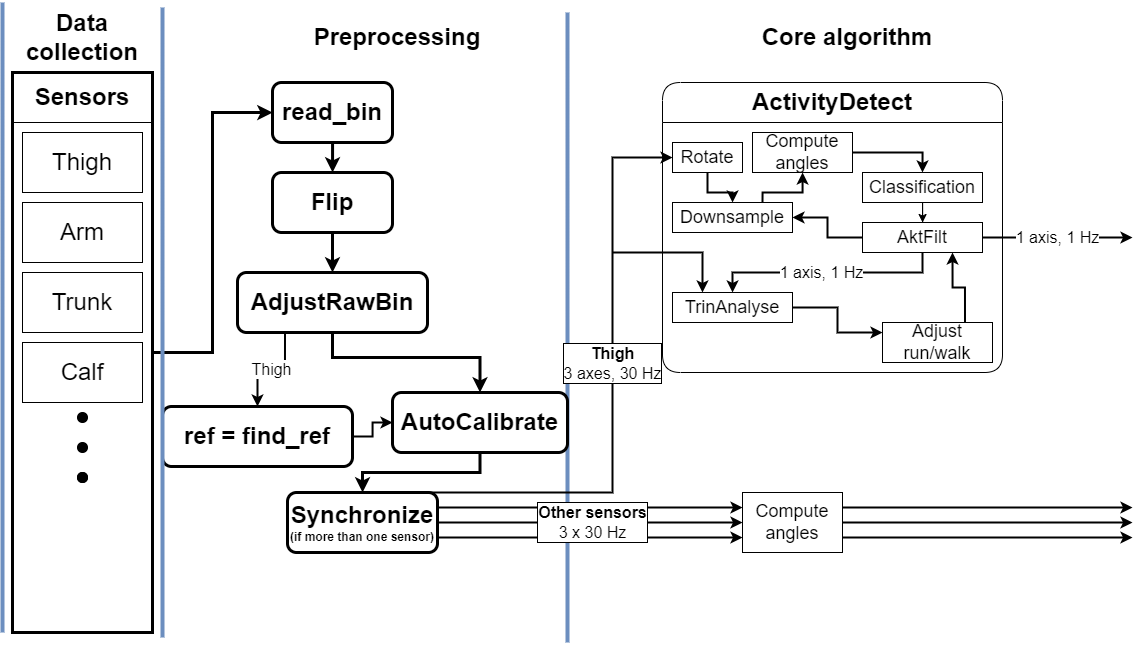

The diagram above was exported from draw.io. Its source (the exported page's mxGraphModel, read from the mxfile embedded in the PNG):
<mxGraphModel dx="1059" dy="621" grid="1" gridSize="10" guides="1" tooltips="1" connect="1" arrows="1" fold="1" page="1" pageScale="1" pageWidth="1169" pageHeight="827" background="#ffffff" math="0" shadow="0">
  <root>
    <mxCell id="0" />
    <mxCell id="1" parent="0" />
    <mxCell id="RdfLjzGszYx29JksF3Ew-50" value="" style="endArrow=none;html=1;rounded=0;fillColor=#dae8fc;strokeColor=#6c8ebf;strokeWidth=4;" parent="1" edge="1">
      <mxGeometry width="50" height="50" relative="1" as="geometry">
        <mxPoint x="585" y="650" as="sourcePoint" />
        <mxPoint x="585" y="20" as="targetPoint" />
      </mxGeometry>
    </mxCell>
    <mxCell id="UKWAOsOXH3VqMl2zkUEt-37" style="edgeStyle=orthogonalEdgeStyle;rounded=0;orthogonalLoop=1;jettySize=auto;html=1;exitX=1;exitY=0.75;exitDx=0;exitDy=0;entryX=0;entryY=0.75;entryDx=0;entryDy=0;strokeWidth=2;" parent="1" source="RdfLjzGszYx29JksF3Ew-43" target="UKWAOsOXH3VqMl2zkUEt-33" edge="1">
      <mxGeometry relative="1" as="geometry" />
    </mxCell>
    <mxCell id="UKWAOsOXH3VqMl2zkUEt-36" style="edgeStyle=orthogonalEdgeStyle;rounded=0;orthogonalLoop=1;jettySize=auto;html=1;exitX=1;exitY=0.25;exitDx=0;exitDy=0;entryX=0;entryY=0.25;entryDx=0;entryDy=0;strokeWidth=2;" parent="1" source="RdfLjzGszYx29JksF3Ew-43" target="UKWAOsOXH3VqMl2zkUEt-33" edge="1">
      <mxGeometry relative="1" as="geometry" />
    </mxCell>
    <mxCell id="UKWAOsOXH3VqMl2zkUEt-12" value="&lt;font style=&quot;font-size: 24px;&quot;&gt;&lt;b&gt;Sensors&lt;/b&gt;&lt;/font&gt;" style="rounded=0;whiteSpace=wrap;html=1;" parent="1" vertex="1">
      <mxGeometry x="30" y="80" width="140" height="50" as="geometry" />
    </mxCell>
    <mxCell id="RdfLjzGszYx29JksF3Ew-34" value="" style="edgeStyle=orthogonalEdgeStyle;rounded=0;orthogonalLoop=1;jettySize=auto;html=1;jumpStyle=none;strokeWidth=3;exitX=1;exitY=0.5;exitDx=0;exitDy=0;" parent="1" source="UKWAOsOXH3VqMl2zkUEt-11" target="RdfLjzGszYx29JksF3Ew-33" edge="1">
      <mxGeometry relative="1" as="geometry">
        <mxPoint x="160" y="290" as="sourcePoint" />
      </mxGeometry>
    </mxCell>
    <mxCell id="RdfLjzGszYx29JksF3Ew-36" value="" style="edgeStyle=orthogonalEdgeStyle;rounded=0;orthogonalLoop=1;jettySize=auto;html=1;strokeWidth=3;" parent="1" source="RdfLjzGszYx29JksF3Ew-33" target="RdfLjzGszYx29JksF3Ew-35" edge="1">
      <mxGeometry relative="1" as="geometry" />
    </mxCell>
    <mxCell id="RdfLjzGszYx29JksF3Ew-33" value="&lt;font style=&quot;font-size: 24px;&quot;&gt;read_bin&lt;/font&gt;" style="rounded=1;whiteSpace=wrap;html=1;fontStyle=1;startSize=40;strokeWidth=3;" parent="1" vertex="1">
      <mxGeometry x="290" y="90" width="120" height="60" as="geometry" />
    </mxCell>
    <mxCell id="RdfLjzGszYx29JksF3Ew-38" value="" style="edgeStyle=orthogonalEdgeStyle;rounded=0;orthogonalLoop=1;jettySize=auto;html=1;strokeWidth=3;" parent="1" source="RdfLjzGszYx29JksF3Ew-35" target="RdfLjzGszYx29JksF3Ew-37" edge="1">
      <mxGeometry relative="1" as="geometry" />
    </mxCell>
    <mxCell id="RdfLjzGszYx29JksF3Ew-35" value="&lt;font style=&quot;font-size: 24px;&quot;&gt;Flip&lt;/font&gt;" style="whiteSpace=wrap;html=1;rounded=1;fontStyle=1;startSize=40;strokeWidth=3;" parent="1" vertex="1">
      <mxGeometry x="290" y="180" width="120" height="60" as="geometry" />
    </mxCell>
    <mxCell id="RdfLjzGszYx29JksF3Ew-40" value="&lt;font style=&quot;font-size: 16px;&quot;&gt;Thigh&lt;/font&gt;" style="edgeStyle=orthogonalEdgeStyle;rounded=0;orthogonalLoop=1;jettySize=auto;html=1;strokeWidth=2;exitX=0.25;exitY=1;exitDx=0;exitDy=0;" parent="1" source="RdfLjzGszYx29JksF3Ew-37" target="RdfLjzGszYx29JksF3Ew-39" edge="1">
      <mxGeometry relative="1" as="geometry" />
    </mxCell>
    <mxCell id="RdfLjzGszYx29JksF3Ew-42" value="" style="edgeStyle=orthogonalEdgeStyle;rounded=0;orthogonalLoop=1;jettySize=auto;html=1;strokeWidth=3;entryX=0.5;entryY=0;entryDx=0;entryDy=0;exitX=0.5;exitY=1;exitDx=0;exitDy=0;exitPerimeter=0;" parent="1" source="RdfLjzGszYx29JksF3Ew-37" target="RdfLjzGszYx29JksF3Ew-41" edge="1">
      <mxGeometry relative="1" as="geometry">
        <mxPoint x="350" y="345" as="sourcePoint" />
        <mxPoint x="490" y="290" as="targetPoint" />
        <Array as="points">
          <mxPoint x="350" y="365" />
          <mxPoint x="498" y="365" />
        </Array>
      </mxGeometry>
    </mxCell>
    <mxCell id="RdfLjzGszYx29JksF3Ew-37" value="&lt;font style=&quot;font-size: 24px;&quot;&gt;AdjustRawBin&lt;/font&gt;" style="whiteSpace=wrap;html=1;rounded=1;fontStyle=1;startSize=40;strokeWidth=3;" parent="1" vertex="1">
      <mxGeometry x="255" y="280" width="190" height="60" as="geometry" />
    </mxCell>
    <mxCell id="UKWAOsOXH3VqMl2zkUEt-29" value="" style="edgeStyle=orthogonalEdgeStyle;rounded=0;orthogonalLoop=1;jettySize=auto;html=1;exitX=1;exitY=0.5;exitDx=0;exitDy=0;entryX=0;entryY=0.5;entryDx=0;entryDy=0;strokeWidth=2;" parent="1" source="RdfLjzGszYx29JksF3Ew-39" target="RdfLjzGszYx29JksF3Ew-41" edge="1">
      <mxGeometry relative="1" as="geometry" />
    </mxCell>
    <mxCell id="RdfLjzGszYx29JksF3Ew-39" value="&lt;font style=&quot;font-size: 24px;&quot;&gt;ref = find_ref&lt;/font&gt;" style="whiteSpace=wrap;html=1;rounded=1;fontStyle=1;startSize=40;strokeWidth=3;" parent="1" vertex="1">
      <mxGeometry x="180" y="414" width="190" height="60" as="geometry" />
    </mxCell>
    <mxCell id="RdfLjzGszYx29JksF3Ew-44" value="" style="edgeStyle=orthogonalEdgeStyle;rounded=0;orthogonalLoop=1;jettySize=auto;html=1;strokeWidth=3;" parent="1" source="RdfLjzGszYx29JksF3Ew-41" target="RdfLjzGszYx29JksF3Ew-43" edge="1">
      <mxGeometry relative="1" as="geometry" />
    </mxCell>
    <mxCell id="RdfLjzGszYx29JksF3Ew-41" value="&lt;font style=&quot;font-size: 24px;&quot;&gt;AutoCalibrate&lt;/font&gt;" style="whiteSpace=wrap;html=1;rounded=1;fontStyle=1;startSize=40;strokeWidth=3;" parent="1" vertex="1">
      <mxGeometry x="410" y="400" width="175" height="60" as="geometry" />
    </mxCell>
    <mxCell id="RdfLjzGszYx29JksF3Ew-68" value="&lt;font style=&quot;font-size: 16px;&quot;&gt;Other sensors&lt;br&gt;&lt;span style=&quot;font-weight: normal;&quot;&gt;3 x 30 Hz&lt;/span&gt;&lt;/font&gt;" style="edgeStyle=orthogonalEdgeStyle;rounded=0;orthogonalLoop=1;jettySize=auto;html=1;exitX=1;exitY=0.5;exitDx=0;exitDy=0;fontStyle=1;labelBorderColor=default;entryX=0;entryY=0.5;entryDx=0;entryDy=0;strokeWidth=2;" parent="1" source="RdfLjzGszYx29JksF3Ew-43" target="UKWAOsOXH3VqMl2zkUEt-33" edge="1">
      <mxGeometry x="0.0164" relative="1" as="geometry">
        <mxPoint x="740" y="515" as="targetPoint" />
        <mxPoint as="offset" />
      </mxGeometry>
    </mxCell>
    <mxCell id="RdfLjzGszYx29JksF3Ew-43" value="&lt;font style=&quot;font-size: 24px;&quot;&gt;Synchronize&lt;/font&gt;&lt;br&gt;(if more than one sensor)" style="whiteSpace=wrap;html=1;rounded=1;fontStyle=1;startSize=40;strokeWidth=3;" parent="1" vertex="1">
      <mxGeometry x="305" y="500" width="150" height="60" as="geometry" />
    </mxCell>
    <mxCell id="RdfLjzGszYx29JksF3Ew-45" value="&lt;font style=&quot;font-size: 24px;&quot;&gt;&lt;b&gt;Core algorithm&lt;/b&gt;&lt;/font&gt;" style="text;html=1;strokeColor=none;fillColor=none;align=center;verticalAlign=middle;whiteSpace=wrap;rounded=0;" parent="1" vertex="1">
      <mxGeometry x="670" y="30" width="390" height="30" as="geometry" />
    </mxCell>
    <mxCell id="RdfLjzGszYx29JksF3Ew-46" value="" style="endArrow=none;html=1;rounded=0;fillColor=#dae8fc;strokeColor=#6c8ebf;strokeWidth=4;" parent="1" edge="1">
      <mxGeometry width="50" height="50" relative="1" as="geometry">
        <mxPoint x="20" y="640" as="sourcePoint" />
        <mxPoint x="20" y="10" as="targetPoint" />
      </mxGeometry>
    </mxCell>
    <mxCell id="RdfLjzGszYx29JksF3Ew-47" value="" style="endArrow=none;html=1;rounded=0;fillColor=#dae8fc;strokeColor=#6c8ebf;strokeWidth=4;" parent="1" edge="1">
      <mxGeometry width="50" height="50" relative="1" as="geometry">
        <mxPoint x="180" y="645" as="sourcePoint" />
        <mxPoint x="180" y="15" as="targetPoint" />
      </mxGeometry>
    </mxCell>
    <mxCell id="RdfLjzGszYx29JksF3Ew-48" value="&lt;font style=&quot;font-size: 24px;&quot;&gt;&lt;b&gt;Data collection&lt;/b&gt;&lt;/font&gt;" style="text;html=1;strokeColor=none;fillColor=none;align=center;verticalAlign=middle;whiteSpace=wrap;rounded=0;" parent="1" vertex="1">
      <mxGeometry x="20" y="30" width="160" height="30" as="geometry" />
    </mxCell>
    <mxCell id="RdfLjzGszYx29JksF3Ew-51" value="&lt;font style=&quot;font-size: 24px;&quot;&gt;ActivityDetect&lt;/font&gt;" style="swimlane;whiteSpace=wrap;html=1;rounded=1;startSize=40;" parent="1" vertex="1">
      <mxGeometry x="680" y="90" width="340" height="290" as="geometry" />
    </mxCell>
    <mxCell id="RdfLjzGszYx29JksF3Ew-53" value="&lt;font style=&quot;font-size: 18px;&quot;&gt;Rotate&lt;/font&gt;" style="rounded=0;whiteSpace=wrap;html=1;" parent="RdfLjzGszYx29JksF3Ew-51" vertex="1">
      <mxGeometry x="10" y="60" width="70" height="30" as="geometry" />
    </mxCell>
    <mxCell id="RdfLjzGszYx29JksF3Ew-54" value="&lt;font style=&quot;font-size: 18px;&quot;&gt;Downsample&lt;/font&gt;" style="rounded=0;whiteSpace=wrap;html=1;" parent="RdfLjzGszYx29JksF3Ew-51" vertex="1">
      <mxGeometry x="10" y="120" width="120" height="30" as="geometry" />
    </mxCell>
    <mxCell id="RdfLjzGszYx29JksF3Ew-55" value="" style="edgeStyle=orthogonalEdgeStyle;rounded=0;orthogonalLoop=1;jettySize=auto;html=1;strokeWidth=2;" parent="RdfLjzGszYx29JksF3Ew-51" source="RdfLjzGszYx29JksF3Ew-53" target="RdfLjzGszYx29JksF3Ew-54" edge="1">
      <mxGeometry relative="1" as="geometry" />
    </mxCell>
    <mxCell id="RdfLjzGszYx29JksF3Ew-61" value="&lt;font style=&quot;font-size: 18px;&quot;&gt;Classification&lt;/font&gt;" style="rounded=0;whiteSpace=wrap;html=1;" parent="RdfLjzGszYx29JksF3Ew-51" vertex="1">
      <mxGeometry x="200" y="90" width="120" height="30" as="geometry" />
    </mxCell>
    <mxCell id="UKWAOsOXH3VqMl2zkUEt-6" value="&lt;font style=&quot;font-size: 16px;&quot;&gt;1 axis, 1 Hz&lt;/font&gt;" style="edgeStyle=orthogonalEdgeStyle;rounded=0;orthogonalLoop=1;jettySize=auto;html=1;exitX=1;exitY=0.5;exitDx=0;exitDy=0;strokeWidth=2;" parent="RdfLjzGszYx29JksF3Ew-51" source="RdfLjzGszYx29JksF3Ew-64" edge="1">
      <mxGeometry x="-0.0036" relative="1" as="geometry">
        <mxPoint x="470" y="155" as="targetPoint" />
        <mxPoint as="offset" />
      </mxGeometry>
    </mxCell>
    <mxCell id="UKWAOsOXH3VqMl2zkUEt-30" value="" style="edgeStyle=orthogonalEdgeStyle;rounded=0;orthogonalLoop=1;jettySize=auto;html=1;strokeWidth=2;" parent="RdfLjzGszYx29JksF3Ew-51" source="RdfLjzGszYx29JksF3Ew-64" target="RdfLjzGszYx29JksF3Ew-54" edge="1">
      <mxGeometry relative="1" as="geometry" />
    </mxCell>
    <mxCell id="RdfLjzGszYx29JksF3Ew-64" value="&lt;span style=&quot;font-size: 18px;&quot;&gt;AktFilt&lt;/span&gt;" style="rounded=0;whiteSpace=wrap;html=1;" parent="RdfLjzGszYx29JksF3Ew-51" vertex="1">
      <mxGeometry x="200" y="140" width="120" height="30" as="geometry" />
    </mxCell>
    <mxCell id="RdfLjzGszYx29JksF3Ew-65" value="" style="edgeStyle=orthogonalEdgeStyle;rounded=0;orthogonalLoop=1;jettySize=auto;html=1;exitX=0.5;exitY=1;exitDx=0;exitDy=0;" parent="RdfLjzGszYx29JksF3Ew-51" source="RdfLjzGszYx29JksF3Ew-61" target="RdfLjzGszYx29JksF3Ew-64" edge="1">
      <mxGeometry relative="1" as="geometry" />
    </mxCell>
    <mxCell id="RdfLjzGszYx29JksF3Ew-66" value="&lt;font style=&quot;font-size: 18px;&quot;&gt;TrinAnalyse&lt;/font&gt;" style="whiteSpace=wrap;html=1;rounded=0;" parent="RdfLjzGszYx29JksF3Ew-51" vertex="1">
      <mxGeometry x="10" y="210" width="120" height="30" as="geometry" />
    </mxCell>
    <mxCell id="RdfLjzGszYx29JksF3Ew-67" value="&lt;font style=&quot;font-size: 16px;&quot;&gt;1 axis, 1 Hz&lt;/font&gt;" style="edgeStyle=orthogonalEdgeStyle;rounded=0;orthogonalLoop=1;jettySize=auto;html=1;strokeWidth=2;" parent="RdfLjzGszYx29JksF3Ew-51" source="RdfLjzGszYx29JksF3Ew-64" target="RdfLjzGszYx29JksF3Ew-66" edge="1">
      <mxGeometry x="0.0526" relative="1" as="geometry">
        <Array as="points">
          <mxPoint x="260" y="190" />
          <mxPoint x="70" y="190" />
        </Array>
        <mxPoint as="offset" />
      </mxGeometry>
    </mxCell>
    <mxCell id="UKWAOsOXH3VqMl2zkUEt-5" style="edgeStyle=orthogonalEdgeStyle;rounded=0;orthogonalLoop=1;jettySize=auto;html=1;exitX=1;exitY=0.5;exitDx=0;exitDy=0;entryX=0;entryY=0.25;entryDx=0;entryDy=0;strokeWidth=2;" parent="RdfLjzGszYx29JksF3Ew-51" source="RdfLjzGszYx29JksF3Ew-66" target="UKWAOsOXH3VqMl2zkUEt-7" edge="1">
      <mxGeometry relative="1" as="geometry">
        <mxPoint x="230" y="205" as="targetPoint" />
      </mxGeometry>
    </mxCell>
    <mxCell id="UKWAOsOXH3VqMl2zkUEt-9" style="edgeStyle=orthogonalEdgeStyle;rounded=0;orthogonalLoop=1;jettySize=auto;html=1;exitX=0.75;exitY=0;exitDx=0;exitDy=0;entryX=0.75;entryY=1;entryDx=0;entryDy=0;strokeWidth=2;" parent="RdfLjzGszYx29JksF3Ew-51" source="UKWAOsOXH3VqMl2zkUEt-7" target="RdfLjzGszYx29JksF3Ew-64" edge="1">
      <mxGeometry relative="1" as="geometry" />
    </mxCell>
    <mxCell id="UKWAOsOXH3VqMl2zkUEt-7" value="&lt;font style=&quot;font-size: 18px;&quot;&gt;Adjust run/walk&lt;/font&gt;" style="whiteSpace=wrap;html=1;rounded=0;" parent="RdfLjzGszYx29JksF3Ew-51" vertex="1">
      <mxGeometry x="220" y="240" width="110" height="40" as="geometry" />
    </mxCell>
    <mxCell id="UKWAOsOXH3VqMl2zkUEt-32" value="" style="edgeStyle=orthogonalEdgeStyle;rounded=0;orthogonalLoop=1;jettySize=auto;html=1;entryX=0.5;entryY=0;entryDx=0;entryDy=0;strokeWidth=2;" parent="RdfLjzGszYx29JksF3Ew-51" source="UKWAOsOXH3VqMl2zkUEt-31" target="RdfLjzGszYx29JksF3Ew-61" edge="1">
      <mxGeometry relative="1" as="geometry" />
    </mxCell>
    <mxCell id="UKWAOsOXH3VqMl2zkUEt-31" value="&lt;font style=&quot;font-size: 18px;&quot;&gt;Compute angles&lt;/font&gt;" style="rounded=0;whiteSpace=wrap;html=1;" parent="RdfLjzGszYx29JksF3Ew-51" vertex="1">
      <mxGeometry x="90" y="50" width="100" height="40" as="geometry" />
    </mxCell>
    <mxCell id="RdfLjzGszYx29JksF3Ew-62" value="" style="edgeStyle=orthogonalEdgeStyle;rounded=0;orthogonalLoop=1;jettySize=auto;html=1;exitX=0.75;exitY=0;exitDx=0;exitDy=0;strokeWidth=2;" parent="RdfLjzGszYx29JksF3Ew-51" source="RdfLjzGszYx29JksF3Ew-54" target="UKWAOsOXH3VqMl2zkUEt-31" edge="1">
      <mxGeometry relative="1" as="geometry">
        <mxPoint x="130" y="80" as="targetPoint" />
        <Array as="points">
          <mxPoint x="100" y="110" />
          <mxPoint x="140" y="110" />
        </Array>
      </mxGeometry>
    </mxCell>
    <mxCell id="RdfLjzGszYx29JksF3Ew-59" value="" style="group" parent="1" vertex="1" connectable="0">
      <mxGeometry x="525" y="190" width="95" height="415" as="geometry" />
    </mxCell>
    <mxCell id="RdfLjzGszYx29JksF3Ew-52" value="&lt;font style=&quot;font-size: 16px;&quot;&gt;&lt;b&gt;Thigh&lt;br&gt;&lt;/b&gt;3 axes, 30 Hz&lt;/font&gt;" style="edgeStyle=orthogonalEdgeStyle;rounded=0;orthogonalLoop=1;jettySize=auto;html=1;entryX=0;entryY=0.5;entryDx=0;entryDy=0;exitX=0.75;exitY=0;exitDx=0;exitDy=0;labelBorderColor=default;strokeWidth=2;" parent="1" source="RdfLjzGszYx29JksF3Ew-43" target="RdfLjzGszYx29JksF3Ew-53" edge="1">
      <mxGeometry x="0.1276" relative="1" as="geometry">
        <mxPoint x="510" y="510" as="sourcePoint" />
        <mxPoint x="640" y="150" as="targetPoint" />
        <Array as="points">
          <mxPoint x="630" y="500" />
          <mxPoint x="630" y="165" />
        </Array>
        <mxPoint y="1" as="offset" />
      </mxGeometry>
    </mxCell>
    <mxCell id="RdfLjzGszYx29JksF3Ew-69" value="&lt;font style=&quot;font-size: 24px;&quot;&gt;&lt;b&gt;Preprocessing&lt;/b&gt;&lt;/font&gt;" style="text;html=1;strokeColor=none;fillColor=none;align=center;verticalAlign=middle;whiteSpace=wrap;rounded=0;" parent="1" vertex="1">
      <mxGeometry x="220" y="30" width="390" height="30" as="geometry" />
    </mxCell>
    <mxCell id="UKWAOsOXH3VqMl2zkUEt-3" value="" style="endArrow=classic;html=1;rounded=0;endFill=1;entryX=0.25;entryY=0;entryDx=0;entryDy=0;strokeWidth=2;" parent="1" target="RdfLjzGszYx29JksF3Ew-66" edge="1">
      <mxGeometry width="50" height="50" relative="1" as="geometry">
        <mxPoint x="630" y="260" as="sourcePoint" />
        <mxPoint x="760" y="260" as="targetPoint" />
        <Array as="points">
          <mxPoint x="720" y="260" />
        </Array>
      </mxGeometry>
    </mxCell>
    <mxCell id="UKWAOsOXH3VqMl2zkUEt-11" value="" style="rounded=0;whiteSpace=wrap;html=1;strokeWidth=3;fillColor=none;" parent="1" vertex="1">
      <mxGeometry x="30" y="80" width="140" height="560" as="geometry" />
    </mxCell>
    <mxCell id="UKWAOsOXH3VqMl2zkUEt-14" value="&lt;font style=&quot;font-size: 24px;&quot;&gt;Thigh&lt;/font&gt;" style="rounded=0;whiteSpace=wrap;html=1;" parent="1" vertex="1">
      <mxGeometry x="40" y="140" width="120" height="60" as="geometry" />
    </mxCell>
    <mxCell id="UKWAOsOXH3VqMl2zkUEt-15" value="&lt;font style=&quot;font-size: 24px;&quot;&gt;Arm&lt;/font&gt;" style="rounded=0;whiteSpace=wrap;html=1;" parent="1" vertex="1">
      <mxGeometry x="40" y="210" width="120" height="60" as="geometry" />
    </mxCell>
    <mxCell id="UKWAOsOXH3VqMl2zkUEt-16" value="&lt;font style=&quot;font-size: 24px;&quot;&gt;Trunk&lt;/font&gt;" style="rounded=0;whiteSpace=wrap;html=1;" parent="1" vertex="1">
      <mxGeometry x="40" y="280" width="120" height="60" as="geometry" />
    </mxCell>
    <mxCell id="UKWAOsOXH3VqMl2zkUEt-17" value="&lt;font style=&quot;font-size: 24px;&quot;&gt;Calf&lt;/font&gt;" style="rounded=0;whiteSpace=wrap;html=1;" parent="1" vertex="1">
      <mxGeometry x="40" y="350" width="120" height="60" as="geometry" />
    </mxCell>
    <mxCell id="UKWAOsOXH3VqMl2zkUEt-20" value="" style="ellipse;whiteSpace=wrap;html=1;aspect=fixed;fillColor=#000000;" parent="1" vertex="1">
      <mxGeometry x="95" y="480" width="10" height="10" as="geometry" />
    </mxCell>
    <mxCell id="UKWAOsOXH3VqMl2zkUEt-22" value="" style="ellipse;whiteSpace=wrap;html=1;aspect=fixed;fillColor=#000000;" parent="1" vertex="1">
      <mxGeometry x="95" y="420" width="10" height="10" as="geometry" />
    </mxCell>
    <mxCell id="UKWAOsOXH3VqMl2zkUEt-23" value="" style="ellipse;whiteSpace=wrap;html=1;aspect=fixed;fillColor=#000000;" parent="1" vertex="1">
      <mxGeometry x="95" y="480" width="10" height="10" as="geometry" />
    </mxCell>
    <mxCell id="UKWAOsOXH3VqMl2zkUEt-27" value="" style="ellipse;whiteSpace=wrap;html=1;aspect=fixed;fillColor=#000000;" parent="1" vertex="1">
      <mxGeometry x="95" y="450" width="10" height="10" as="geometry" />
    </mxCell>
    <mxCell id="UKWAOsOXH3VqMl2zkUEt-38" style="edgeStyle=orthogonalEdgeStyle;rounded=0;orthogonalLoop=1;jettySize=auto;html=1;exitX=1;exitY=0.25;exitDx=0;exitDy=0;strokeWidth=2;" parent="1" source="UKWAOsOXH3VqMl2zkUEt-33" edge="1">
      <mxGeometry relative="1" as="geometry">
        <mxPoint x="1150" y="515" as="targetPoint" />
      </mxGeometry>
    </mxCell>
    <mxCell id="UKWAOsOXH3VqMl2zkUEt-39" style="edgeStyle=orthogonalEdgeStyle;rounded=0;orthogonalLoop=1;jettySize=auto;html=1;exitX=1;exitY=0.5;exitDx=0;exitDy=0;strokeWidth=2;" parent="1" source="UKWAOsOXH3VqMl2zkUEt-33" edge="1">
      <mxGeometry relative="1" as="geometry">
        <mxPoint x="1150" y="530" as="targetPoint" />
      </mxGeometry>
    </mxCell>
    <mxCell id="UKWAOsOXH3VqMl2zkUEt-40" style="edgeStyle=orthogonalEdgeStyle;rounded=0;orthogonalLoop=1;jettySize=auto;html=1;exitX=1;exitY=0.75;exitDx=0;exitDy=0;strokeWidth=2;" parent="1" source="UKWAOsOXH3VqMl2zkUEt-33" edge="1">
      <mxGeometry relative="1" as="geometry">
        <mxPoint x="1150" y="545" as="targetPoint" />
      </mxGeometry>
    </mxCell>
    <mxCell id="UKWAOsOXH3VqMl2zkUEt-33" value="&lt;font style=&quot;font-size: 18px;&quot;&gt;Compute angles&lt;/font&gt;" style="rounded=0;whiteSpace=wrap;html=1;" parent="1" vertex="1">
      <mxGeometry x="760" y="500" width="100" height="60" as="geometry" />
    </mxCell>
  </root>
</mxGraphModel>